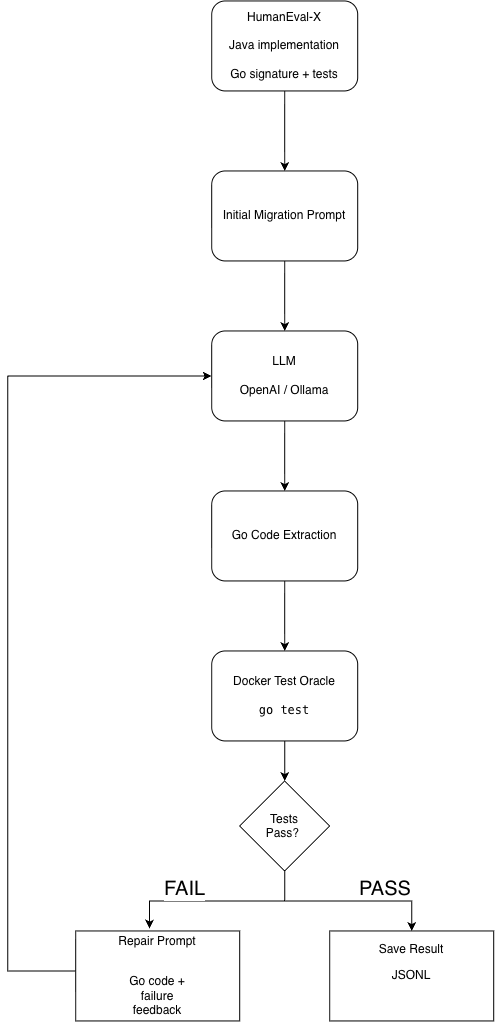

The diagram above was exported from draw.io. Its source (the exported page's mxGraphModel, read from the mxfile embedded in the PNG):
<mxGraphModel dx="1880" dy="1222" grid="1" gridSize="10" guides="1" tooltips="1" connect="1" arrows="1" fold="1" page="1" pageScale="1" pageWidth="827" pageHeight="1169" math="0" shadow="0">
  <root>
    <mxCell id="0" />
    <mxCell id="1" parent="0" />
    <mxCell id="XLjHE0a5vCShp_GFjoxZ-3" edge="1" parent="1" source="XLjHE0a5vCShp_GFjoxZ-1" style="edgeStyle=orthogonalEdgeStyle;rounded=0;orthogonalLoop=1;jettySize=auto;html=1;" target="XLjHE0a5vCShp_GFjoxZ-2" value="">
      <mxGeometry relative="1" as="geometry" />
    </mxCell>
    <mxCell id="XLjHE0a5vCShp_GFjoxZ-1" parent="1" style="rounded=1;whiteSpace=wrap;html=1;" value="HumanEval-X&lt;br&gt;&lt;br/&gt;Java implementation&lt;br&gt;&lt;br/&gt;Go signature + tests" vertex="1">
      <mxGeometry height="90" width="146" x="354" y="70" as="geometry" />
    </mxCell>
    <mxCell id="XLjHE0a5vCShp_GFjoxZ-5" edge="1" parent="1" source="XLjHE0a5vCShp_GFjoxZ-2" style="edgeStyle=orthogonalEdgeStyle;rounded=0;orthogonalLoop=1;jettySize=auto;html=1;" target="XLjHE0a5vCShp_GFjoxZ-4" value="">
      <mxGeometry relative="1" as="geometry" />
    </mxCell>
    <mxCell id="XLjHE0a5vCShp_GFjoxZ-2" parent="1" style="rounded=1;whiteSpace=wrap;html=1;" value="Initial Migration Prompt" vertex="1">
      <mxGeometry height="90" width="146" x="354" y="240" as="geometry" />
    </mxCell>
    <mxCell id="XLjHE0a5vCShp_GFjoxZ-7" edge="1" parent="1" source="XLjHE0a5vCShp_GFjoxZ-4" style="edgeStyle=orthogonalEdgeStyle;rounded=0;orthogonalLoop=1;jettySize=auto;html=1;" target="XLjHE0a5vCShp_GFjoxZ-6" value="">
      <mxGeometry relative="1" as="geometry" />
    </mxCell>
    <mxCell id="XLjHE0a5vCShp_GFjoxZ-4" parent="1" style="rounded=1;whiteSpace=wrap;html=1;" value="LLM&lt;br&gt;&lt;br/&gt;OpenAI / Ollama" vertex="1">
      <mxGeometry height="90" width="146" x="354" y="400" as="geometry" />
    </mxCell>
    <mxCell id="XLjHE0a5vCShp_GFjoxZ-9" edge="1" parent="1" source="XLjHE0a5vCShp_GFjoxZ-6" style="edgeStyle=orthogonalEdgeStyle;rounded=0;orthogonalLoop=1;jettySize=auto;html=1;" target="XLjHE0a5vCShp_GFjoxZ-8" value="">
      <mxGeometry relative="1" as="geometry" />
    </mxCell>
    <mxCell id="XLjHE0a5vCShp_GFjoxZ-6" parent="1" style="rounded=1;whiteSpace=wrap;html=1;" value="Go Code Extraction" vertex="1">
      <mxGeometry height="90" width="146" x="354" y="560" as="geometry" />
    </mxCell>
    <mxCell id="XLjHE0a5vCShp_GFjoxZ-13" edge="1" parent="1" source="XLjHE0a5vCShp_GFjoxZ-20" style="edgeStyle=orthogonalEdgeStyle;rounded=0;orthogonalLoop=1;jettySize=auto;html=1;entryX=0.45;entryY=-0.026;entryDx=0;entryDy=0;entryPerimeter=0;" target="XLjHE0a5vCShp_GFjoxZ-16" value="">
      <mxGeometry relative="1" as="geometry">
        <Array as="points" />
        <mxPoint x="300" y="940" as="targetPoint" />
      </mxGeometry>
    </mxCell>
    <mxCell id="XLjHE0a5vCShp_GFjoxZ-8" parent="1" style="rounded=1;whiteSpace=wrap;html=1;" value="Docker Test Oracle&lt;br&gt;&lt;br/&gt;&lt;code&gt;go test&lt;/code&gt;" vertex="1">
      <mxGeometry height="90" width="146" x="354" y="720" as="geometry" />
    </mxCell>
    <mxCell id="XLjHE0a5vCShp_GFjoxZ-15" connectable="0" parent="1" style="edgeLabel;html=1;align=center;verticalAlign=middle;resizable=0;points=[];" value="&lt;font style=&quot;font-size: 20px;&quot;&gt;FAIL&lt;/font&gt;" vertex="1">
      <mxGeometry x="330" y="960" as="geometry">
        <mxPoint x="-4" y="-3" as="offset" />
      </mxGeometry>
    </mxCell>
    <mxCell id="XLjHE0a5vCShp_GFjoxZ-24" edge="1" parent="1" source="XLjHE0a5vCShp_GFjoxZ-16" style="edgeStyle=orthogonalEdgeStyle;rounded=0;orthogonalLoop=1;jettySize=auto;html=1;entryX=0;entryY=0.5;entryDx=0;entryDy=0;" target="XLjHE0a5vCShp_GFjoxZ-4">
      <mxGeometry relative="1" as="geometry">
        <Array as="points">
          <mxPoint x="150" y="1040" />
          <mxPoint x="150" y="445.05" />
        </Array>
      </mxGeometry>
    </mxCell>
    <mxCell id="XLjHE0a5vCShp_GFjoxZ-16" parent="1" style="rounded=0;whiteSpace=wrap;html=1;" value="&lt;blockquote&gt;&lt;p dir=&quot;auto&quot; class=&quot;PDq2pG_selectionAnchorContainer&quot;&gt;Repair Prompt&lt;/p&gt;&lt;p dir=&quot;auto&quot; class=&quot;PDq2pG_selectionAnchorContainer&quot;&gt;&lt;br&gt;Go code + failure feedback&lt;/p&gt;&lt;/blockquote&gt;&lt;p dir=&quot;auto&quot;&gt;&lt;/p&gt;" vertex="1">
      <mxGeometry height="90" width="164" x="218" y="1000" as="geometry" />
    </mxCell>
    <mxCell id="XLjHE0a5vCShp_GFjoxZ-18" parent="1" style="rounded=0;whiteSpace=wrap;html=1;" value="&lt;blockquote&gt;&lt;p dir=&quot;auto&quot; class=&quot;PDq2pG_selectionAnchorContainer&quot;&gt;Save Result&lt;/p&gt;&lt;p dir=&quot;auto&quot; class=&quot;PDq2pG_selectionAnchorContainer&quot;&gt;JSONL&lt;/p&gt;&lt;p dir=&quot;auto&quot; class=&quot;PDq2pG_selectionAnchorContainer&quot;&gt;&lt;br&gt;&lt;/p&gt;&lt;/blockquote&gt;&lt;p dir=&quot;auto&quot;&gt;&lt;/p&gt;" vertex="1">
      <mxGeometry height="90" width="164" x="472" y="1000" as="geometry" />
    </mxCell>
    <mxCell id="XLjHE0a5vCShp_GFjoxZ-21" edge="1" parent="1" source="XLjHE0a5vCShp_GFjoxZ-8" style="edgeStyle=orthogonalEdgeStyle;rounded=0;orthogonalLoop=1;jettySize=auto;html=1;" target="XLjHE0a5vCShp_GFjoxZ-20" value="">
      <mxGeometry relative="1" as="geometry">
        <Array as="points">
          <mxPoint x="427" y="830" />
          <mxPoint x="427" y="830" />
        </Array>
        <mxPoint x="427" y="810" as="sourcePoint" />
        <mxPoint x="300" y="940" as="targetPoint" />
      </mxGeometry>
    </mxCell>
    <mxCell id="XLjHE0a5vCShp_GFjoxZ-22" edge="1" parent="1" source="XLjHE0a5vCShp_GFjoxZ-20" style="edgeStyle=orthogonalEdgeStyle;rounded=0;orthogonalLoop=1;jettySize=auto;html=1;" target="XLjHE0a5vCShp_GFjoxZ-18">
      <mxGeometry relative="1" as="geometry" />
    </mxCell>
    <mxCell id="XLjHE0a5vCShp_GFjoxZ-20" parent="1" style="rhombus;whiteSpace=wrap;html=1;shapeInside=1;" value="Tests Pass?&amp;nbsp;" vertex="1">
      <mxGeometry height="90" width="90" x="382" y="850" as="geometry" />
    </mxCell>
    <mxCell id="XLjHE0a5vCShp_GFjoxZ-23" parent="1" style="text;whiteSpace=wrap;html=1;" value="&lt;span style=&quot;color: rgb(0, 0, 0); font-family: Helvetica; font-size: 20px; font-style: normal; font-variant-ligatures: normal; font-variant-caps: normal; font-weight: 400; letter-spacing: normal; orphans: 2; text-align: center; text-indent: 0px; text-transform: none; widows: 2; word-spacing: 0px; -webkit-text-stroke-width: 0px; white-space: nowrap; background-color: rgb(255, 255, 255); text-decoration-thickness: initial; text-decoration-style: initial; text-decoration-color: initial; float: none; display: inline !important;&quot;&gt;PASS&lt;/span&gt;" vertex="1">
      <mxGeometry height="50" width="70" x="500" y="940" as="geometry" />
    </mxCell>
  </root>
</mxGraphModel>